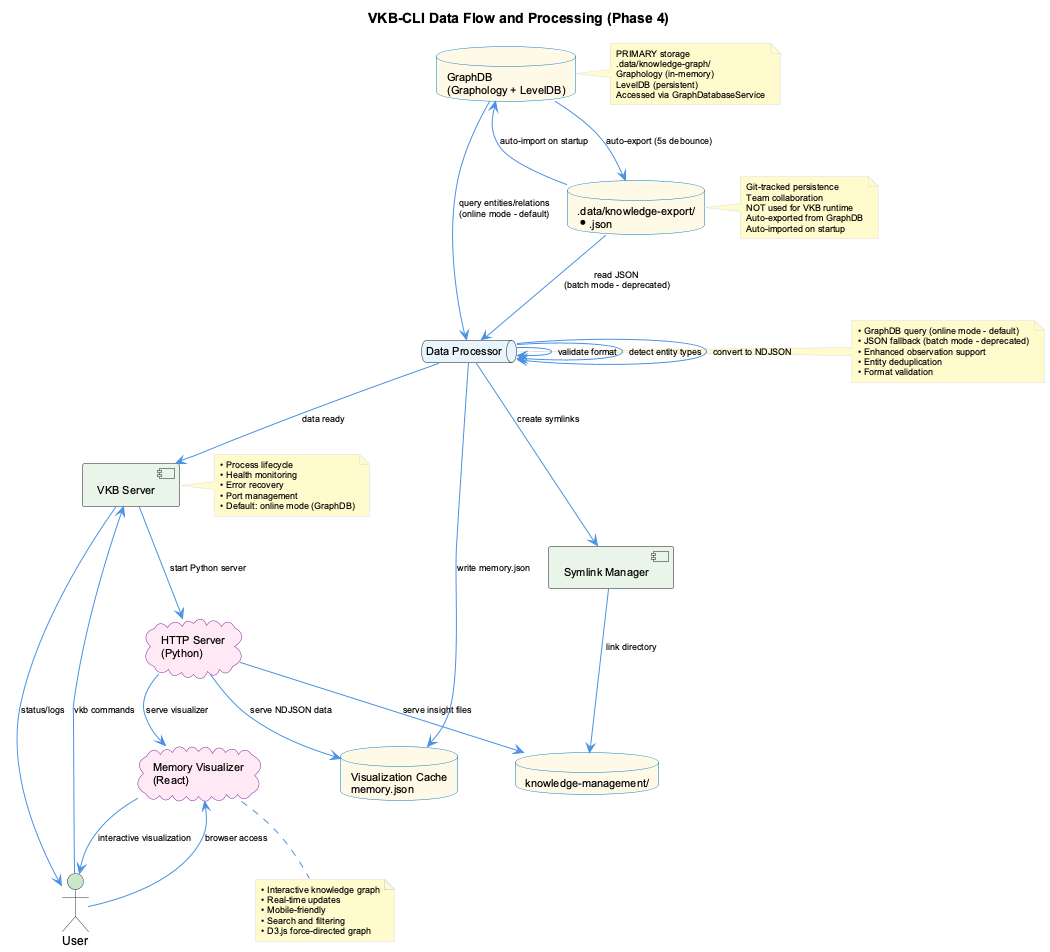

The diagram above was rendered by PlantUML. Its source (embedded in the PNG):
@startuml vkb-cli-data-flow
!include _standard-style.puml

title VKB-CLI Data Flow and Processing (Phase 4)

top to bottom direction

skinparam component {
  BackgroundColor #E8F5E8
  FontSize 11
  FontColor #000000
}
skinparam database {
  BackgroundColor #FFF9E6
  FontSize 11
  FontColor #000000
}
skinparam queue {
  BackgroundColor #E8F4FD
  FontSize 11
  FontColor #000000
}
skinparam cloud {
  BackgroundColor #FFE8F4
  FontSize 11
  FontColor #000000
}
skinparam arrow {
  FontSize 9
  FontColor #000000
}
skinparam note {
  BackgroundColor #FFFACD
  FontSize 9
  FontColor #000000
}

database "GraphDB\n(Graphology + LevelDB)" as graphdb
database ".data/knowledge-export/\n*.json" as exports
queue "Data Processor" as processor
component "VKB Server" as server
cloud "HTTP Server\n(Python)" as http
cloud "Memory Visualizer\n(React)" as viz
database "Visualization Cache\nmemory.json" as cache
component "Symlink Manager" as symlink
database "knowledge-management/" as km

' Primary data flow (Phase 4: GraphDB primary)
graphdb --> processor : query entities/relations\n(online mode - default)
exports --> processor : read JSON\n(batch mode - deprecated)

processor --> processor : validate format
processor --> processor : detect entity types
processor --> processor : convert to NDJSON

' Data transformation
processor --> cache : write memory.json
processor --> symlink : create symlinks
symlink --> km : link directory

' Server operations
processor --> server : data ready
server --> http : start Python server
http --> viz : serve visualizer
http --> cache : serve NDJSON data
http --> km : serve insight files

' Bidirectional sync (Phase 4)
graphdb --> exports : auto-export (5s debounce)
exports --> graphdb : auto-import on startup

' User interaction
actor User
User --> server : vkb commands
server --> User : status/logs
User --> viz : browser access
viz --> User : interactive visualization

note right of graphdb
  PRIMARY storage
  .data/knowledge-graph/
  Graphology (in-memory)
  LevelDB (persistent)
  Accessed via GraphDatabaseService
end note

note right of exports
  Git-tracked persistence
  Team collaboration
  NOT used for VKB runtime
  Auto-exported from GraphDB
  Auto-imported on startup
end note

note right of processor
  • GraphDB query (online mode - default)
  • JSON fallback (batch mode - deprecated)
  • Enhanced observation support
  • Entity deduplication
  • Format validation
end note

note right of server
  • Process lifecycle
  • Health monitoring
  • Error recovery
  • Port management
  • Default: online mode (GraphDB)
end note

note bottom of viz
  • Interactive knowledge graph
  • Real-time updates
  • Mobile-friendly
  • Search and filtering
  • D3.js force-directed graph
end note

@enduml